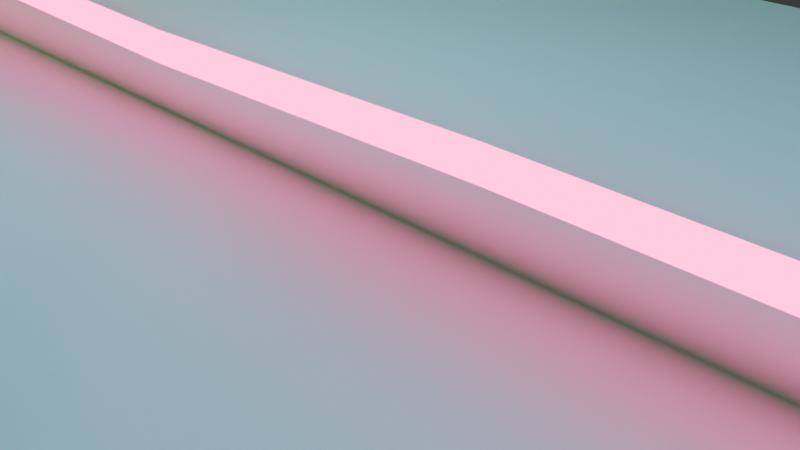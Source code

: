 # Source: curve.blend  (saved by Blender 4.1.24; exported with 4.5.12 LTS)
import bpy
from mathutils import Matrix  # noqa: F401  (used for matrix-valued properties, if any)

bpy.ops.wm.read_factory_settings(use_empty=True)
scene = bpy.context.scene
scene.name = 'Scene'

# ---- collections
col_collection = bpy.data.collections.new('Collection'); scene.collection.children.link(col_collection)

# ---- materials (node trees are filled in below, after node groups)
mat_material_002 = bpy.data.materials.new('Material.002')
mat_material_002.use_transparent_shadow = False
mat_material_001 = bpy.data.materials.new('Material.001')
mat_material_001.use_transparent_shadow = False
mat_material_003 = bpy.data.materials.new('Material.003')
mat_material_003.use_transparent_shadow = False

# ---- material node trees
mat_material_002.use_nodes = True; mat_material_002.node_tree.nodes.clear()
_N = mat_material_002.node_tree.nodes; _L = mat_material_002.node_tree.links
n0 = _N.new('ShaderNodeBsdfPrincipled'); n0.name = 'Principled BSDF'; n0.location = (10, 300)
n0.inputs[0].default_value = (0.0, 0.8002, 0.06401, 1.0)
n0.inputs[27].default_value = (0.01117, 1.0, 0.112, 1.0)
n0.inputs[28].default_value = 20.0
n1 = _N.new('ShaderNodeOutputMaterial'); n1.name = 'Material Output'; n1.location = (300, 300)
_L.new(n0.outputs[0], n1.inputs[0])
n1.is_active_output = True
mat_material_001.use_nodes = True; mat_material_001.node_tree.nodes.clear()
_N = mat_material_001.node_tree.nodes; _L = mat_material_001.node_tree.links
n0 = _N.new('ShaderNodeBsdfPrincipled'); n0.name = 'Principled BSDF'; n0.location = (10, 300)
n0.inputs[0].default_value = (0.01908, 0.0, 0.8003, 1.0)
n0.inputs[27].default_value = (0.06666, 0.7698, 1.0, 1.0)
n0.inputs[28].default_value = 20.0
n1 = _N.new('ShaderNodeOutputMaterial'); n1.name = 'Material Output'; n1.location = (300, 300)
_L.new(n0.outputs[0], n1.inputs[0])
n1.is_active_output = True
mat_material_003.use_nodes = True; mat_material_003.node_tree.nodes.clear()
_N = mat_material_003.node_tree.nodes; _L = mat_material_003.node_tree.links
n0 = _N.new('ShaderNodeBsdfPrincipled'); n0.name = 'Principled BSDF'; n0.location = (10, 300)
n0.inputs[0].default_value = (0.8009, 0.0, 0.04639, 1.0)
n0.inputs[27].default_value = (1.0, 0.0, 0.2754, 1.0)
n0.inputs[28].default_value = 10.0
n1 = _N.new('ShaderNodeOutputMaterial'); n1.name = 'Material Output'; n1.location = (300, 300)
_L.new(n0.outputs[0], n1.inputs[0])
n1.is_active_output = True

# ---- world
world_world = bpy.data.worlds.new('World'); scene.world = world_world
world_world.use_nodes = True; world_world.node_tree.nodes.clear()
_N = world_world.node_tree.nodes; _L = world_world.node_tree.links
n0 = _N.new('ShaderNodeOutputWorld'); n0.name = 'World Output'; n0.location = (300, 300)
n1 = _N.new('ShaderNodeBackground'); n1.name = 'Background'; n1.location = (10, 300)
n1.inputs[0].default_value = (0.05088, 0.05088, 0.05088, 1.0)
_L.new(n1.outputs[0], n0.inputs[0])
n0.is_active_output = True
world_world.color = (0.05088, 0.05088, 0.05088)
world_world.use_sun_shadow = False
world_world.sun_shadow_jitter_overblur = 0.0

# ---- cameras
cam_camera = bpy.data.cameras.new('Camera')
cam_camera.clip_end = 100.0
cam_camera.ortho_scale = 7.314

# ---- lights
light_spot = bpy.data.lights.new('Spot', 'SPOT')
light_spot.transmission_factor = 0.0
light_spot.energy = 1000.0
light_spot.shadow_maximum_resolution = 0.006
light_spot.use_absolute_resolution = True
light_spot.spot_size = 1.174
light_spot_001 = bpy.data.lights.new('Spot.001', 'SPOT')
light_spot_001.transmission_factor = 0.0
light_spot_001.energy = 1000.0
light_spot_001.shadow_maximum_resolution = 0.006
light_spot_001.use_absolute_resolution = True
light_spot_001.spot_size = 1.174

# ---- meshes
me_plane = bpy.data.meshes.new('Plane')
me_plane.from_pydata([(-1.0, -1.0, 0.0), (1.0, -1.0, 0.0), (-1.0, 1.0, 0.0), (1.0, 1.0, 0.0)], [], [(0, 1, 3, 2)])
_uv = me_plane.uv_layers.new(name='UVMap')
_uv.uv.foreach_set('vector', [0.0, 0.0, 1.0, 0.0, 1.0, 1.0, 0.0, 1.0])
me_plane.update()

# ---- curves / text
cu_b_ziercurve = bpy.data.curves.new('BézierCurve', 'CURVE')
cu_b_ziercurve.dimensions = '3D'
_sp = cu_b_ziercurve.splines.new('BEZIER'); _sp.bezier_points.add(17)
_sp.bezier_points.foreach_set('co', [0.0, 2.194e-08, -0.1633, 0.7186, 2.194e-08, -0.1633, 0.6696, -1.514e-07, 1.127, 1.927, -1.668e-07, 1.241, 0.8982, -3.05e-07, 2.27, 2.531, -3.05e-07, 2.27, 1.241, -5.529e-07, 4.115, 1.78, -5.595e-07, 4.164, 0.8655, -7.065e-07, 5.259, 0.4573, -7.855e-07, 5.846, -0.9635, -5.507e-07, 4.099, -0.3756, -5.42e-07, 4.034, -1.666, -3.094e-07, 2.303, -0.3266, -3.05e-07, 2.27, -1.486, -1.668e-07, 1.241, -3.055e-07, -1.514e-07, 1.127, -0.03266, -1.097e-08, 0.08165, 0.4573, 0.0, 0.0])
_sp.bezier_points.foreach_set('handle_left', [-0.2395, 2.194e-08, -0.1633, 0.479, 2.194e-08, -0.1633, 0.6859, -9.362e-08, 0.6968, 1.508, -1.616e-07, 1.203, 1.241, -2.589e-07, 1.927, 1.987, -3.05e-07, 2.27, 1.671, -4.703e-07, 3.5, 1.6, -5.573e-07, 4.148, 1.17, -6.575e-07, 4.894, 0.5934, -7.592e-07, 5.65, -0.4899, -6.29e-07, 4.681, -0.5716, -5.449e-07, 4.055, -1.236, -3.869e-07, 2.88, -0.773, -3.065e-07, 2.281, -1.1, -2.128e-07, 1.584, -0.4954, -1.565e-07, 1.165, -0.02177, -5.778e-08, 0.43, 0.294, -3.657e-09, 0.02722])
_sp.bezier_points.foreach_set('handle_right', [0.2395, 2.194e-08, -0.1633, 0.7022, -3.584e-08, 0.2667, 1.089, -1.565e-07, 1.165, 1.584, -2.128e-07, 1.584, 1.443, -3.05e-07, 2.27, 2.101, -3.876e-07, 2.885, 1.421, -5.551e-07, 4.132, 1.475, -6.085e-07, 4.529, 0.7294, -7.329e-07, 5.454, -0.01633, -7.073e-07, 5.264, -0.7675, -5.478e-07, 4.077, -0.8057, -4.644e-07, 3.457, -1.219, -3.079e-07, 2.292, -0.7131, -2.589e-07, 1.927, -0.9907, -1.616e-07, 1.203, -0.01089, -1.046e-07, 0.7784, 0.1306, -7.314e-09, 0.05444, 0.6206, 3.657e-09, -0.02722])
for _p, _l, _r in zip(_sp.bezier_points, ['VECTOR', 'VECTOR', 'VECTOR', 'VECTOR', 'VECTOR', 'VECTOR', 'VECTOR', 'VECTOR', 'VECTOR', 'VECTOR', 'VECTOR', 'VECTOR', 'VECTOR', 'VECTOR', 'VECTOR', 'VECTOR', 'VECTOR', 'VECTOR'], ['VECTOR', 'VECTOR', 'VECTOR', 'VECTOR', 'VECTOR', 'VECTOR', 'VECTOR', 'VECTOR', 'VECTOR', 'VECTOR', 'VECTOR', 'VECTOR', 'VECTOR', 'VECTOR', 'VECTOR', 'VECTOR', 'VECTOR', 'VECTOR']): _p.handle_left_type = _l; _p.handle_right_type = _r
_sp.order_u = 0
_sp.order_v = 0
cu_b_ziercurve.materials.append(mat_material_002)
cu_b_ziercurve.use_path = True
cu_b_ziercurve.bevel_depth = 0.11
cu_b_ziercurve.fill_mode = 'FULL'
cu_b_ziercurve.use_fill_caps = True
cu_b_ziercurve_001 = bpy.data.curves.new('BézierCurve.001', 'CURVE')
cu_b_ziercurve_001.dimensions = '3D'
_sp = cu_b_ziercurve_001.splines.new('BEZIER'); _sp.bezier_points.add(6)
_sp.bezier_points.foreach_set('co', [-4.146, 2.434e-07, -1.812, -3.628, 3.807e-08, -0.2833, -2.406, 3.807e-08, -0.2833, -1.253, 2.592e-07, -1.929, 0.3223, 2.498e-07, -1.859, -3.299, -4.201e-07, 3.127, -5.745, 2.434e-07, -1.812])
_sp.bezier_points.foreach_set('handle_left', [-4.679, 2.434e-07, -1.812, -3.801, 1.065e-07, -0.7928, -2.813, 3.807e-08, -0.2833, -1.637, 1.855e-07, -1.381, -0.2029, 2.529e-07, -1.882, -2.092, -1.968e-07, 1.465, -4.93, 2.227e-08, -0.1657])
_sp.bezier_points.foreach_set('handle_right', [-3.973, 1.75e-07, -1.302, -3.221, 3.807e-08, -0.2833, -2.022, 1.118e-07, -0.832, -0.7281, 2.561e-07, -1.906, -0.8849, 2.648e-08, -0.1971, -4.114, -1.989e-07, 1.48, -5.212, 2.434e-07, -1.812])
for _p, _l, _r in zip(_sp.bezier_points, ['VECTOR', 'VECTOR', 'VECTOR', 'VECTOR', 'VECTOR', 'VECTOR', 'VECTOR'], ['VECTOR', 'VECTOR', 'VECTOR', 'VECTOR', 'VECTOR', 'VECTOR', 'VECTOR']): _p.handle_left_type = _l; _p.handle_right_type = _r
_sp.order_v = 0
_sp.resolution_v = 0
_sp.use_cyclic_u = True
_sp.use_endpoint_u = True
_sp.use_bezier_u = True
_sp = cu_b_ziercurve_001.splines.new('BEZIER'); _sp.bezier_points.add(2)
_sp.bezier_points.foreach_set('co', [-2.57, -7.252e-08, 0.5398, -3.182, -2.4e-07, 1.786, -3.44, -7.568e-08, 0.5633])
_sp.bezier_points.foreach_set('handle_left', [-2.86, -7.357e-08, 0.5476, -2.978, -1.842e-07, 1.371, -3.354, -1.304e-07, 0.9709])
_sp.bezier_points.foreach_set('handle_right', [-2.774, -1.283e-07, 0.9552, -3.268, -1.852e-07, 1.379, -3.15, -7.463e-08, 0.5554])
for _p, _l, _r in zip(_sp.bezier_points, ['VECTOR', 'VECTOR', 'VECTOR'], ['VECTOR', 'VECTOR', 'VECTOR']): _p.handle_left_type = _l; _p.handle_right_type = _r
_sp.order_v = 0
_sp.resolution_v = 0
_sp.use_cyclic_u = True
_sp.use_endpoint_u = True
_sp.use_bezier_u = True
_sp = cu_b_ziercurve_001.splines.new('BEZIER'); _sp.bezier_points.add(10)
_sp.bezier_points.foreach_set('co', [0.1106, -2.811e-07, 2.092, 0.7691, 2.592e-07, -1.929, 4.485, 2.498e-07, -1.859, 4.32, 6.334e-08, -0.4714, 4.438, -2.905e-07, 2.162, 3.121, -2.811e-07, 2.092, 3.215, 3.175e-08, -0.2363, 2.956, 1.076e-07, -0.8007, 2.133, 1.107e-07, -0.8242, 1.968, 3.175e-08, -0.2363, 1.733, -2.874e-07, 2.139])
_sp.bezier_points.foreach_set('handle_left', [0.6515, -2.832e-07, 2.108, 0.5496, 7.914e-08, -0.589, 3.246, 2.529e-07, -1.882, 4.375, 1.255e-07, -0.9339, 4.398, -1.726e-07, 1.284, 3.56, -2.842e-07, 2.115, 3.183, -7.252e-08, 0.5398, 3.027, 1.076e-07, -0.8007, 2.407, 1.097e-07, -0.8164, 2.023, 5.808e-08, -0.4323, 1.812, -1.81e-07, 1.347])
_sp.bezier_points.foreach_set('handle_right', [0.3301, -1.01e-07, 0.7514, 2.008, 2.561e-07, -1.906, 4.43, 1.876e-07, -1.396, 4.359, -5.462e-08, 0.4065, 3.999, -2.874e-07, 2.139, 3.152, -1.768e-07, 1.316, 3.238, 9.915e-08, -0.738, 2.886, 1.076e-07, -0.8007, 2.078, 8.441e-08, -0.6282, 1.89, -7.463e-08, 0.5554, 1.192, -2.853e-07, 2.123])
for _p, _l, _r in zip(_sp.bezier_points, ['VECTOR', 'VECTOR', 'VECTOR', 'VECTOR', 'VECTOR', 'VECTOR', 'VECTOR', 'ALIGNED', 'VECTOR', 'VECTOR', 'VECTOR'], ['VECTOR', 'VECTOR', 'VECTOR', 'VECTOR', 'VECTOR', 'VECTOR', 'FREE', 'ALIGNED', 'VECTOR', 'VECTOR', 'VECTOR']): _p.handle_left_type = _l; _p.handle_right_type = _r
_sp.order_v = 0
_sp.resolution_v = 0
_sp.use_cyclic_u = True
_sp.use_endpoint_u = True
_sp.use_bezier_u = True
_sp = cu_b_ziercurve_001.splines.new('BEZIER'); _sp.bezier_points.add(9)
_sp.bezier_points.foreach_set('co', [5.402, -2.847e-07, 2.156, 5.488, -1.294e-07, 1.0, 6.037, -1.294e-07, 1.004, 6.84, -1.399e-07, 1.088, 6.938, 2.498e-07, -1.812, 8.25, 2.419e-07, -1.744, 8.173, -1.294e-07, 1.019, 9.563, -1.557e-07, 1.224, 9.419, -2.874e-07, 2.203, 5.853, -2.821e-07, 2.14])
_sp.bezier_points.foreach_set('handle_left', [5.552, -2.839e-07, 2.151, 5.459, -1.812e-07, 1.386, 5.854, -1.294e-07, 1.003, 6.572, -1.364e-07, 1.06, 6.905, 1.199e-07, -0.8452, 7.813, 2.445e-07, -1.767, 8.199, -5.642e-09, 0.09775, 9.1, -1.469e-07, 1.156, 9.467, -2.435e-07, 1.877, 7.042, -2.839e-07, 2.161])
_sp.bezier_points.foreach_set('handle_right', [5.431, -2.33e-07, 1.771, 5.671, -1.294e-07, 1.002, 6.304, -1.329e-07, 1.032, 6.872, -1.003e-08, 0.1214, 7.375, 2.471e-07, -1.789, 8.225, 1.181e-07, -0.8232, 8.636, -1.382e-07, 1.087, 9.515, -1.996e-07, 1.55, 8.23, -2.856e-07, 2.182, 5.702, -2.83e-07, 2.145])
for _p, _l, _r in zip(_sp.bezier_points, ['VECTOR', 'VECTOR', 'VECTOR', 'VECTOR', 'VECTOR', 'VECTOR', 'VECTOR', 'VECTOR', 'VECTOR', 'VECTOR'], ['VECTOR', 'VECTOR', 'VECTOR', 'VECTOR', 'VECTOR', 'VECTOR', 'VECTOR', 'VECTOR', 'VECTOR', 'VECTOR']): _p.handle_left_type = _l; _p.handle_right_type = _r
_sp.order_v = 0
_sp.resolution_v = 0
_sp.use_cyclic_u = True
_sp.use_endpoint_u = True
_sp.use_bezier_u = True
_sp = cu_b_ziercurve_001.splines.new('BEZIER'); _sp.bezier_points.add(15)
_sp.bezier_points.foreach_set('co', [12.88, 2.656e-07, -1.889, 13.8, 2.577e-07, -1.824, 14.64, 2.208e-07, -1.544, 15.05, 1.497e-07, -1.012, 15.08, 1.542e-08, -0.01224, 14.78, -1.32e-07, 1.083, 14.42, -2.742e-07, 2.139, 13.73, -3.453e-07, 2.663, 12.61, -3.69e-07, 2.832, 11.49, -3.479e-07, 2.668, 10.81, -2.821e-07, 2.173, 10.37, -1.715e-07, 1.347, 10.24, -3.724e-08, 0.3468, 10.42, 9.441e-08, -0.6319, 10.95, 1.787e-07, -1.255, 12.62, 2.524e-07, -1.793])
_sp.bezier_points.foreach_set('handle_left', [12.79, 2.612e-07, -1.857, 13.49, 2.603e-07, -1.846, 14.36, 2.331e-07, -1.637, 14.91, 1.734e-07, -1.189, 15.07, 6.018e-08, -0.3455, 14.88, -8.288e-08, 0.718, 14.54, -2.268e-07, 1.787, 13.9, -3.374e-07, 2.606, 12.98, -3.611e-07, 2.776, 11.87, -3.55e-07, 2.723, 11.04, -3.041e-07, 2.338, 10.51, -2.084e-07, 1.622, 10.28, -8.2e-08, 0.6802, 10.36, 5.053e-08, -0.3056, 10.77, 1.506e-07, -1.048, 12.06, 2.278e-07, -1.614])
_sp.bezier_points.foreach_set('handle_right', [13.18, 2.629e-07, -1.867, 14.08, 2.454e-07, -1.731, 14.77, 1.971e-07, -1.367, 15.06, 1.049e-07, -0.6787, 14.98, -3.373e-08, 0.3529, 14.66, -1.794e-07, 1.435, 14.19, -2.979e-07, 2.314, 13.55, -3.532e-07, 2.721, 12.24, -3.62e-07, 2.777, 11.27, -3.26e-07, 2.503, 10.66, -2.452e-07, 1.898, 10.32, -1.268e-07, 1.014, 10.3, 6.645e-09, 0.02056, 10.6, 1.225e-07, -0.8397, 11.51, 2.032e-07, -1.434, 12.71, 2.568e-07, -1.825])
for _p, _l, _r in zip(_sp.bezier_points, ['VECTOR', 'VECTOR', 'VECTOR', 'VECTOR', 'VECTOR', 'VECTOR', 'VECTOR', 'ALIGNED', 'VECTOR', 'VECTOR', 'VECTOR', 'VECTOR', 'VECTOR', 'VECTOR', 'VECTOR', 'VECTOR'], ['VECTOR', 'VECTOR', 'VECTOR', 'VECTOR', 'VECTOR', 'VECTOR', 'VECTOR', 'ALIGNED', 'VECTOR', 'VECTOR', 'VECTOR', 'VECTOR', 'VECTOR', 'VECTOR', 'VECTOR', 'VECTOR']): _p.handle_left_type = _l; _p.handle_right_type = _r
_sp.order_v = 0
_sp.resolution_v = 0
_sp.use_cyclic_u = True
_sp.use_endpoint_u = True
_sp.use_bezier_u = True
_sp = cu_b_ziercurve_001.splines.new('BEZIER'); _sp.bezier_points.add(11)
_sp.bezier_points.foreach_set('co', [12.67, 1.023e-07, -0.6753, 13.32, 8.388e-08, -0.5337, 13.69, 2.859e-08, -0.1197, 13.76, -5.567e-08, 0.5079, 13.48, -1.399e-07, 1.133, 13.01, -1.794e-07, 1.424, 12.4, -1.794e-07, 1.42, 11.86, -1.189e-07, 0.9653, 11.71, -3.461e-08, 0.3372, 12.1, 3.649e-08, -0.1893, 12.38, 8.651e-08, -0.5597, 12.93, 1.023e-07, -0.6736])
_sp.bezier_points.foreach_set('handle_left', [12.46, 1.085e-07, -0.7225, 13.1, 9.002e-08, -0.5809, 13.56, 4.702e-08, -0.2577, 13.82, -5.04e-08, 0.4691, 13.58, -1.118e-07, 0.9247, 13.17, -1.663e-07, 1.327, 12.61, -1.794e-07, 1.421, 12.04, -1.39e-07, 1.117, 11.76, -6.269e-08, 0.5466, 11.97, 1.279e-08, -0.01379, 12.29, 6.984e-08, -0.4363, 12.74, 9.705e-08, -0.6356])
_sp.bezier_points.foreach_set('handle_right', [12.89, 9.617e-08, -0.6281, 13.44, 6.545e-08, -0.3957, 13.71, 5.015e-10, 0.08952, 13.7, -6.094e-08, 0.5467, 13.33, -1.531e-07, 1.23, 12.81, -1.794e-07, 1.423, 12.22, -1.592e-07, 1.268, 11.81, -9.078e-08, 0.7559, 11.84, -1.091e-08, 0.1617, 12.19, 5.316e-08, -0.3128, 12.56, 9.178e-08, -0.5977, 13.11, 1.076e-07, -0.7115])
for _p, _l, _r in zip(_sp.bezier_points, ['VECTOR', 'VECTOR', 'VECTOR', 'ALIGNED', 'VECTOR', 'VECTOR', 'VECTOR', 'VECTOR', 'VECTOR', 'VECTOR', 'VECTOR', 'VECTOR'], ['VECTOR', 'VECTOR', 'VECTOR', 'ALIGNED', 'VECTOR', 'VECTOR', 'VECTOR', 'VECTOR', 'VECTOR', 'VECTOR', 'VECTOR', 'VECTOR']): _p.handle_left_type = _l; _p.handle_right_type = _r
_sp.order_v = 0
_sp.resolution_v = 0
_sp.use_endpoint_u = True
_sp.use_bezier_u = True
_sp = cu_b_ziercurve_001.splines.new('BEZIER'); _sp.bezier_points.add(0)
_sp.bezier_points.foreach_set('co', [12.05, 1.207e-07, -0.8168])
_sp.bezier_points.foreach_set('handle_left', [11.05, 1.207e-07, -0.8168])
_sp.bezier_points.foreach_set('handle_right', [13.05, 1.207e-07, -0.8168])
for _p, _l, _r in zip(_sp.bezier_points, ['VECTOR'], ['VECTOR']): _p.handle_left_type = _l; _p.handle_right_type = _r
_sp.order_v = 0
_sp.resolution_v = 0
_sp.use_endpoint_u = True
_sp.use_bezier_u = True
cu_b_ziercurve_001.materials.append(mat_material_001)
cu_b_ziercurve_001.use_path = True
cu_b_ziercurve_001.extrude = 0.18
cu_b_ziercurve_001.fill_mode = 'FULL'
cu_b_ziercurve_002 = bpy.data.curves.new('BézierCurve.002', 'CURVE')
cu_b_ziercurve_002.dimensions = '3D'
_sp = cu_b_ziercurve_002.splines.new('BEZIER'); _sp.bezier_points.add(17)
_sp.bezier_points.foreach_set('co', [-13.09, 2.193e-05, -1.517, -14.26, 2.098e-05, 0.8819, -13.85, 4.387e-05, 5.271, -12.33, 4.101e-05, 6.792, -4.368, 1.335e-05, 6.616, 3.356, 2.193e-05, 6.792, 10.73, 2.861e-05, 7.026, 12.66, 1.049e-05, 5.563, 13.25, 9.537e-06, 3.983, 13.36, 3.815e-05, 1.35, 12.78, 4.387e-05, -0.1129, 9.969, 6.676e-06, -1.693, 7.511, 5.722e-06, -2.102, 4.878, 4.768e-06, -2.336, 1.074, 3.815e-06, -2.336, -4.309, 2.861e-06, -2.454, -7.937, 1.907e-06, -2.395, -11.27, 9.537e-06, -2.395])
_sp.bezier_points.foreach_set('handle_left', [-12.48, 1.78e-05, -1.81, -14.26, 2.193e-05, 0.8234, -13.98, 3.624e-05, 3.808, -12.79, 4.387e-05, 6.734, -7.021, 2.257e-05, 6.675, 0.7816, 1.907e-05, 6.734, 8.272, 2.638e-05, 6.948, 12.02, 1.653e-05, 6.051, 13.05, 9.855e-06, 4.51, 13.32, 2.861e-05, 2.228, 12.78, 4.482e-05, -0.05435, 10.9, 1.907e-05, -1.166, 8.33, 6.04e-06, -1.966, 5.755, 5.086e-06, -2.258, 2.342, 4.133e-06, -2.336, -2.515, 3.179e-06, -2.415, -6.728, 2.225e-06, -2.415, -10.16, 6.994e-06, -2.395])
_sp.bezier_points.foreach_set('handle_right', [-13.48, 2.162e-05, -0.7175, -14.26, 2.003e-05, 0.9404, -13.34, 4.292e-05, 5.778, -11.86, 3.815e-05, 6.851, -1.793, 1.621e-05, 6.675, 5.814, 2.416e-05, 6.87, 11.84, 2.861e-05, 6.597, 12.86, 1.017e-05, 5.037, 13.28, 1.907e-05, 3.106, 13.17, 4.005e-05, 0.8624, 12.78, 4.292e-05, -0.1714, 9.149, 6.358e-06, -1.829, 6.633, 5.404e-06, -2.18, 3.61, 4.45e-06, -2.336, -0.7203, 3.497e-06, -2.376, -5.519, 2.543e-06, -2.434, -9.049, 4.45e-06, -2.395, -11.88, 1.367e-05, -2.102])
for _p, _l, _r in zip(_sp.bezier_points, ['VECTOR', 'ALIGNED', 'VECTOR', 'ALIGNED', 'VECTOR', 'VECTOR', 'VECTOR', 'VECTOR', 'VECTOR', 'VECTOR', 'ALIGNED', 'VECTOR', 'VECTOR', 'VECTOR', 'VECTOR', 'VECTOR', 'VECTOR', 'VECTOR'], ['VECTOR', 'ALIGNED', 'VECTOR', 'ALIGNED', 'VECTOR', 'VECTOR', 'FREE', 'VECTOR', 'VECTOR', 'VECTOR', 'ALIGNED', 'VECTOR', 'VECTOR', 'VECTOR', 'VECTOR', 'VECTOR', 'VECTOR', 'VECTOR']): _p.handle_left_type = _l; _p.handle_right_type = _r
_sp.order_v = 0
_sp.resolution_v = 0
_sp.use_cyclic_u = True
_sp.use_endpoint_u = True
_sp.use_bezier_u = True
_sp = cu_b_ziercurve_002.splines.new('BEZIER'); _sp.bezier_points.add(0)
_sp.bezier_points.foreach_set('co', [-36.14, 3.815e-06, -23.58])
_sp.bezier_points.foreach_set('handle_left', [-37.14, 3.815e-06, -23.58])
_sp.bezier_points.foreach_set('handle_right', [-35.14, 3.815e-06, -23.58])
for _p, _l, _r in zip(_sp.bezier_points, ['VECTOR'], ['VECTOR']): _p.handle_left_type = _l; _p.handle_right_type = _r
_sp.order_v = 0
_sp.resolution_v = 0
_sp.use_endpoint_u = True
_sp.use_bezier_u = True
cu_b_ziercurve_002.materials.append(mat_material_003)
cu_b_ziercurve_002.use_path = True
cu_b_ziercurve_002.extrude = 0.22
cu_b_ziercurve_002.fill_mode = 'FULL'

# ---- objects
ob_camera = bpy.data.objects.new('Camera', cam_camera)
ob_b_ziercurve = bpy.data.objects.new('BézierCurve', cu_b_ziercurve)
ob_b_ziercurve_001 = bpy.data.objects.new('BézierCurve.001', cu_b_ziercurve_001)
ob_plane = bpy.data.objects.new('Plane', me_plane)
ob_spot = bpy.data.objects.new('Spot', light_spot)
ob_spot_001 = bpy.data.objects.new('Spot.001', light_spot_001)
ob_b_ziercurve_002 = bpy.data.objects.new('BézierCurve.002', cu_b_ziercurve_002)

# ---- transforms, parenting, visibility, modifiers, constraints
ob_camera.location = (7.359, -6.926, 4.958)
ob_camera.rotation_euler = (1.109, 0.0, 0.8149)
ob_camera.lock_rotations_4d = False
ob_camera.empty_display_type = 'ARROWS'
ob_camera.color = (0.0, 0.0, 0.0, 0.0)
ob_camera.display_type = 'WIRE'
ob_camera.lineart.crease_threshold = 0.0
ob_b_ziercurve.location = (-19.75, 14.52, 7.377)
ob_b_ziercurve.scale = (2.367, 2.367, 2.367)
ob_b_ziercurve_001.location = (-5.4, -2.498e-07, 5.201)
ob_b_ziercurve_001.rotation_euler = (0.0, 43.99, 0.0)
ob_plane.location = (0.0, 0.0, 0.0)
ob_plane.scale = (14.19, 10.19, 1.0)
ob_spot.location = (15.46, -11.7, 7.048)
ob_spot.rotation_euler = (0.9752, 0.07283, 0.4457)
ob_spot_001.location = (-15.95, -11.7, 7.048)
ob_spot_001.rotation_euler = (0.9752, 0.07283, -0.7455)
ob_b_ziercurve_002.location = (0.0, 0.0, 3.276)

# ---- collection membership
col_collection.objects.link(ob_camera)
col_collection.objects.link(ob_b_ziercurve)
col_collection.objects.link(ob_b_ziercurve_001)
col_collection.objects.link(ob_plane)
col_collection.objects.link(ob_spot)
col_collection.objects.link(ob_spot_001)
col_collection.objects.link(ob_b_ziercurve_002)

# ---- scene / render settings (as saved in the file)
scene.camera = ob_camera
scene.frame_start = 1; scene.frame_end = 250; scene.frame_set(1)
scene.render.engine = 'BLENDER_EEVEE_NEXT'
scene.cycles.sampling_pattern = 'TABULATED_SOBOL'
scene.eevee.ray_tracing_options.trace_max_roughness = 0.0
bpy.context.view_layer.update()
